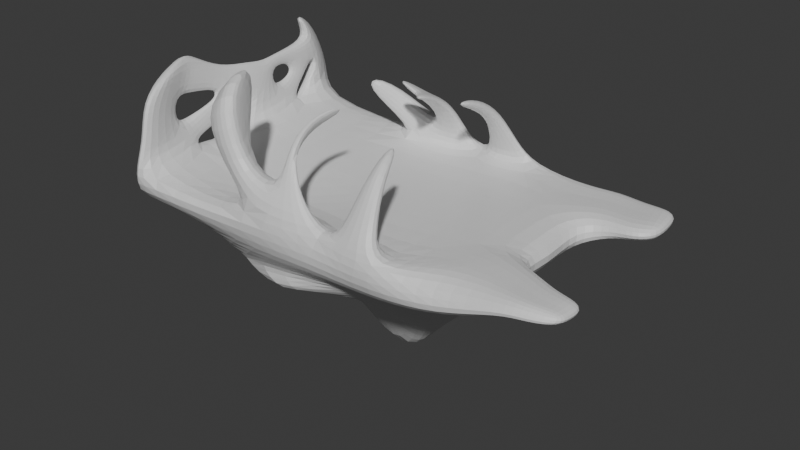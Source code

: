# Source: platform01.blend  (saved by Blender 4.5.91; exported with 4.5.12 LTS)
import bpy
from mathutils import Matrix  # noqa: F401  (used for matrix-valued properties, if any)

bpy.ops.wm.read_factory_settings(use_empty=True)
scene = bpy.context.scene
scene.name = 'Scene'

# ---- collections
col_collection = bpy.data.collections.new('Collection'); scene.collection.children.link(col_collection)

# ---- materials (node trees are filled in below, after node groups)
mat_material = bpy.data.materials.new('Material')
mat_material.alpha_threshold = 0.0
mat_material.use_backface_culling_lightprobe_volume = False
mat_material.roughness = 0.5
mat_material.line_color = (0.0, 0.0, 0.0, 1.0)

# ---- material node trees
mat_material.use_nodes = True; mat_material.node_tree.nodes.clear()
_N = mat_material.node_tree.nodes; _L = mat_material.node_tree.links
n0 = _N.new('ShaderNodeOutputMaterial'); n0.name = 'Material Output'; n0.location = (200, 100)
n1 = _N.new('ShaderNodeBsdfPrincipled'); n1.name = 'Principled BSDF'; n1.location = (-200, 100)
_L.new(n1.outputs[0], n0.inputs[0])
n0.is_active_output = True

# ---- world
world_world = bpy.data.worlds.new('World'); scene.world = world_world
world_world.use_nodes = True; world_world.node_tree.nodes.clear()
_N = world_world.node_tree.nodes; _L = world_world.node_tree.links
n0 = _N.new('ShaderNodeOutputWorld'); n0.name = 'World Output'; n0.location = (200, 100)
n1 = _N.new('ShaderNodeBackground'); n1.name = 'Background'; n1.location = (-200, 100)
n1.inputs[0].default_value = (0.05088, 0.05088, 0.05088, 1.0)
_L.new(n1.outputs[0], n0.inputs[0])
n0.is_active_output = True
world_world.color = (0.05088, 0.05088, 0.05088)
world_world.sun_shadow_jitter_overblur = 0.0

# ---- meshes
me_cube = bpy.data.meshes.new('Cube')
me_cube.from_pydata([(4.964, 0.2962, -5.006), (5.1, -1.0, -5.1), (4.885, 0.2853, 4.159), (5.1, -1.0, 5.1), (-8.57, 0.3549, -5.634), (-8.044, -1.0, -5.1), (-7.54, 0.3326, 5.761), (-8.044, -1.0, 5.1), (2.55, -1.0, -5.1), (1.192e-07, -1.0, -5.1), (-2.55, -1.0, -5.1), (3.118, 0.3922, 5.438), (0.5606, 0.197, 4.811), (-2.124, 0.4462, 5.509), (-2.55, -1.0, 5.1), (1.192e-07, -1.0, 5.1), (2.55, -1.0, 5.1), (-2.455, 0.3128, -5.022), (-0.1704, 0.2001, -5.287), (2.561, 0.3311, -4.937), (-8.044, -1.0, -2.55), (-8.044, -1.0, 4.371e-08), (-8.044, -1.0, 2.55), (4.848, 0.05444, -3.547), (6.414, 0.3384, -0.02866), (5.115, 0.3188, 2.564), (-8.168, 0.3129, 2.429), (-7.878, 0.3597, 0.3923), (-8.114, 0.448, -3.08), (5.891, -1.0, 3.165), (6.487, -1.0, 4.371e-08), (5.549, -1.0, -2.55), (-6.095, -2.759, -4.028), (-6.095, -2.759, 1.206e-07), (-6.095, -2.759, 4.028), (-0.8207, -1.677, -4.028), (-0.8207, -1.677, 4.028), (4.21, -1.677, -4.028), (4.21, -1.677, 7.329e-08), (4.21, -1.677, 4.028), (2.502, 0.08114, -4.701), (2.151, -0.03313, -0.2008), (3.031, -0.0476, 4.227), (0.4535, -0.02666, -4.548), (-0.3238, -0.03313, 0.37), (0.7156, 0.1442, 4.272), (-2.453, -0.0708, -3.928), (-2.809, 0.06369, -0.08798), (-3.277, -0.7241, 3.208), (0.3732, 0.9569, -4.885), (2.02, 1.088, -4.535), (1.985, 0.8379, -4.299), (0.7495, 0.7301, -4.146), (0.8342, 2.31, -4.144), (1.646, 2.441, -3.794), (1.628, 2.191, -3.558), (1.02, 2.083, -3.405), (0.9808, 3.082, -2.921), (1.527, 3.213, -2.571), (1.515, 2.963, -2.335), (1.106, 2.855, -2.182), (-0.315, 0.6443, -4.416), (-0.6238, 0.871, -4.775), (-1.755, 0.9837, -4.646), (1.282, 3.517, -0.8048), (-1.754, 0.6001, -4.115), (-1.328, 1.927, -3.375), (-0.4462, 1.971, -3.589), (-1.329, 2.311, -3.753), (-0.6356, 2.198, -3.845), (-0.9472, 2.686, -2.162), (-0.4241, 2.771, -2.336), (-0.9476, 3.012, -2.336), (-0.5364, 2.972, -2.467), (2.477, 0.7639, 4.013), (1.234, 1.009, 4.597), (-0.3621, 3.317, -0.754), (2.521, 1.204, 4.597), (1.312, 0.9557, 4.057), (1.667, 2.594, 3.378), (2.299, 2.4, 3.392), (1.624, 2.847, 3.596), (2.323, 2.847, 3.872), (1.343, 3.416, 1.2), (-0.7295, 1.418, 4.549), (-1.467, 1.499, 4.856), (-0.687, 1.467, 4.397), (-1.783, 0.9528, 3.636), (-1.17, 2.839, 3.991), (-1.532, 2.92, 4.157), (-1.688, 2.374, 3.496), (-1.54, 3.383, 2.377), (-1.902, 3.551, 2.551), (-2.057, 2.607, 1.95), (-0.7999, 3.584, 0.678), (5.908, 0.3397, -2.269), (6.042, 0.3286, 1.27), (6.071, -1.0, 1.277), (6.071, -1.0, -1.755), (8.313, 0.2744, -4.676), (8.449, -0.2148, -4.779), (8.62, -0.2074, -3.938), (8.59, 0.3477, -4.13), (8.705, 0.3384, -2.722), (8.705, -0.2148, -2.722), (7.188, 0.3073, -2.378), (7.967, 0.338, -2.235), (7.08, 0.1644, -3.682), (5.964, 0.1335, -4.234), (7.196, 0.2808, -4.68), (6.08, 0.257, -4.989), (7.188, -0.4594, -2.378), (7.967, -0.2929, -2.235), (7.333, -0.2929, -4.813), (6.216, -0.4594, -5.106), (7.774, -0.2929, -3.488), (6.665, -0.4594, -3.002), (7.377, 0.4232, 4.076), (7.377, -0.007522, 4.775), (7.377, 0.3188, 3.338), (7.377, -0.3947, 3.338), (7.377, 0.3188, 1.931), (7.377, -0.4831, 1.937), (8.206, 0.4232, 4.057), (8.206, -0.07145, 4.461), (8.206, 0.3188, 3.63), (8.206, -0.293, 3.63), (8.206, 0.3188, 2.376), (8.206, -0.3436, 2.38), (9.154, 0.2627, 3.71), (9.154, 0.01619, 4.114), (9.154, 0.203, 3.283), (9.154, -0.2054, 3.283), (9.154, 0.203, 2.469), (9.154, -0.256, 2.472), (4.967e-07, -7.243, 3.08e-07), (0.1188, -2.037, -3.462), (0.2253, -4.242, -2.68), (0.5441, -4.956, -1.557), (-0.5212, -3.721, 1.253), (-0.8347, -2.81, 2.315), (-0.8248, -2.434, 4.754), (-1.914, -4.279, 0.6537), (-2.594, -3.189, 3.03), (-2.654, -3.073, 4.754), (-3.607, -2.711, -0.113), (-2.124, -4.3, -0.2022), (-1.398, -4.434, -0.1237), (-1.49, -4.39, -1.366), (-2.297, -3.395, -2.928), (-3.817, -2.474, -4.032), (4.151, -2.683, -1.164), (3.234, -3.944, -0.7527), (2.205, -4.598, 0.1422), (1.295, -4.193, -1.127), (2.554, -3.785, -2.762), (4.494, -1.739, -3.388), (3.087, -1.877, 2.343), (3.037, -3.145, 3.591), (2.06, -4.482, 0.9775), (-8.736, -1.0, 2.55), (-8.736, -1.0, 5.1), (-8.232, 0.3326, 5.761), (-9.262, 0.3549, -5.634), (-8.736, -1.0, -5.1), (-8.807, 0.448, -3.08), (-8.736, -1.0, -2.55), (-8.736, -1.0, 4.371e-08), (-8.86, 0.3129, 2.429), (-8.57, 0.3597, 0.3923), (-8.114, 4.362, -3.223), (-8.57, 3.684, -4.755), (-8.807, 4.362, -3.223), (-9.262, 3.684, -4.755), (-9.262, 1.192, -5.705), (-8.57, 1.192, -5.705), (-8.807, 2.405, -4.351), (-8.114, 2.405, -4.351), (-8.114, 1.405, -4.112), (-8.114, 3.138, -4.175), (-3.984, 1.691, 5.027), (-8.807, 3.138, -4.175), (-8.807, 1.405, -4.112), (-5.184, 1.685, 3.797), (-3.472, 1.73, 4.026), (-2.924, 1.783, 4.678), (-3.631, 4.084, 4.204), (-3.758, 4.584, 4.884), (-5.243, 3.21, 4.708), (-4.55, 3.964, 4.957), (-8.565, 1.435, -0.5942), (-8.114, 1.514, -2.041), (-5.354, 4.745, 1.061), (-7.873, 1.435, -0.5942), (-8.807, 1.514, -2.041), (-8.515, 2.836, -1.384), (-8.601, 2.927, -2.59), (-8.232, 2.936, -2.603), (-8.146, 2.85, -1.397), (-8.259, 2.409, -2.64), (-8.226, 2.342, -1.814), (-8.628, 2.401, -2.627), (-8.594, 2.328, -1.802), (-2.252, 4.134, -1.163), (-8.27, 1.611, -3.793), (-8.274, 1.128, -3.355), (-8.299, 1.728, -2.777), (-8.322, 2.014, -3.018), (-8.611, 1.73, -2.776), (-8.577, 2.015, -3.014), (-8.643, 1.13, -3.358), (-8.639, 1.614, -3.795), (-7.54, 3.646, 3.918), (-8.168, 4.118, 2.423), (-8.232, 3.646, 3.918), (-8.86, 4.118, 2.423), (-8.86, 1.417, 3.026), (-8.86, 2.522, 3.05), (-8.168, 2.522, 3.05), (-8.168, 1.417, 3.026), (-8.232, 1.437, 5.106), (-8.232, 3.021, 4.933), (-7.54, 1.437, 5.106), (-7.54, 3.021, 4.933), (-8.766, 2.422, 2.347), (-8.553, 2.315, 1.004), (-8.574, 1.641, -0.1616), (-8.548, 3.002, -0.6188), (-8.544, 3.12, 0.7384), (-8.759, 3.829, 1.881), (-8.154, 3.022, -0.6014), (-8.273, 3.13, 0.7526), (-8.223, 3.844, 1.911), (-7.968, 1.657, -0.1253), (-8.201, 2.323, 1.025), (-8.16, 2.436, 2.382), (-8.715, 0.7109, 1.882), (-8.602, 0.7742, 0.772), (-8.699, 1.624, 2.303), (-8.572, 1.701, 1.219), (-8.247, 1.612, 2.335), (-8.208, 2.141, 1.246), (-8.106, 1.215, 0.8108), (-8.197, 0.6992, 1.919), (-4.496, 3.206, -2.205), (-3.862, 1.688, -4.37), (-3.161, 2.359, -3.994), (-3.16, 1.975, -3.463), (-3.859, 1.304, -3.276)], [], [(48, 26, 6, 13), (14, 13, 6, 7), (4, 5, 164, 163), (39, 29, 3, 16), (29, 97, 122, 120), (8, 19, 0, 1), (5, 4, 17, 10), (10, 17, 18, 9), (9, 18, 19, 8), (22, 34, 14, 7), (34, 36, 15, 14), (36, 39, 16, 15), (3, 2, 11, 16), (16, 11, 12, 15), (15, 12, 13, 14), (25, 42, 11, 2), (45, 12, 75, 78), (48, 13, 180, 183), (246, 245, 244), (43, 46, 47, 44), (44, 47, 48, 45), (18, 43, 52, 49), (40, 43, 44, 41), (41, 44, 45, 42), (0, 19, 40, 23), (23, 40, 41, 24, 95), (24, 41, 42, 25, 96), (9, 8, 37, 35), (154, 153, 135), (148, 138, 135), (10, 9, 35, 32), (139, 142, 135), (142, 147, 135), (5, 10, 32, 20), (20, 32, 33, 21), (21, 33, 34, 22), (109, 107, 102, 99), (98, 95, 24, 30), (30, 24, 96, 97), (37, 31, 98, 30, 38), (38, 30, 97, 29, 39), (215, 213, 232, 229), (21, 22, 160, 167), (22, 7, 161, 160), (17, 4, 28, 46), (46, 28, 27, 47), (47, 27, 26, 48), (49, 52, 56, 53), (43, 40, 51, 52), (19, 18, 49, 50), (40, 19, 50, 51), (53, 56, 60, 57), (50, 49, 53, 54), (52, 51, 55, 56), (51, 50, 54, 55), (60, 59, 64), (54, 53, 57, 58), (56, 55, 59, 60), (55, 54, 58, 59), (18, 17, 63, 62), (59, 58, 64), (57, 60, 64), (58, 57, 64), (61, 62, 69, 67), (46, 43, 61, 65), (43, 18, 62, 61), (68, 66, 203), (62, 63, 68, 69), (63, 65, 66, 68), (65, 61, 67, 66), (71, 73, 76), (67, 69, 73, 71), (66, 67, 71, 70), (69, 68, 72, 73), (11, 42, 74, 77), (70, 71, 76), (73, 72, 76), (72, 70, 76), (78, 75, 81, 79), (12, 11, 77, 75), (42, 45, 78, 74), (82, 80, 83), (75, 77, 82, 81), (77, 74, 80, 82), (74, 78, 79, 80), (80, 79, 83), (81, 82, 83), (79, 81, 83), (87, 85, 89, 90), (45, 48, 87, 86), (12, 45, 86, 84), (13, 12, 84, 85), (89, 88, 91, 92), (85, 84, 88, 89), (92, 91, 94), (90, 89, 92, 93), (93, 94, 91), (93, 92, 94), (84, 86, 88), (86, 87, 88), (87, 90, 88), (91, 88, 90, 93), (2, 3, 118, 117), (107, 106, 103, 102), (100, 99, 102, 101), (101, 102, 103, 104), (106, 112, 104, 103), (113, 109, 99, 100), (115, 113, 100, 101), (112, 115, 101, 104), (98, 31, 116, 111), (111, 116, 115, 112), (31, 1, 114, 116), (116, 114, 113, 115), (1, 0, 110, 114), (114, 110, 109, 113), (95, 98, 111, 105), (105, 111, 112, 106), (23, 95, 105, 108), (108, 105, 106, 107), (0, 23, 108, 110), (110, 108, 107, 109), (122, 121, 127, 128), (96, 25, 119, 121), (25, 2, 117, 119), (97, 96, 121, 122), (3, 29, 120, 118), (119, 117, 123, 125), (126, 128, 134, 132), (123, 124, 130, 129), (121, 119, 125, 127), (118, 120, 126, 124), (117, 118, 124, 123), (120, 122, 128, 126), (133, 131, 132, 134), (132, 131, 129, 130), (125, 123, 129, 131), (128, 127, 133, 134), (127, 125, 131, 133), (124, 126, 132, 130), (31, 37, 8, 1), (147, 148, 135), (153, 159, 135), (159, 139, 135), (138, 154, 135), (35, 37, 156, 136), (136, 156, 155, 137), (137, 155, 154, 138), (39, 36, 141, 157), (157, 141, 140, 158), (158, 140, 139, 159), (38, 39, 157, 151), (151, 157, 158, 152), (152, 158, 159, 153), (33, 32, 150, 145), (145, 150, 149, 146), (146, 149, 148, 147), (34, 33, 145, 144), (144, 145, 146, 143), (143, 146, 147, 142), (36, 34, 144, 141), (141, 144, 143, 140), (140, 143, 142, 139), (32, 35, 136, 150), (150, 136, 137, 149), (149, 137, 138, 148), (37, 38, 151, 156), (156, 151, 152, 155), (155, 152, 153, 154), (166, 165, 163, 164), (161, 162, 168, 160), (160, 168, 169, 167), (167, 169, 165, 166), (5, 20, 166, 164), (26, 27, 169, 168), (175, 174, 173, 171), (7, 6, 162, 161), (20, 21, 167, 166), (169, 27, 193, 190), (170, 171, 173, 172), (174, 176, 181, 172, 173), (177, 175, 171, 170, 179), (193, 191, 200, 198), (182, 178, 177, 176), (28, 4, 175, 177, 178), (163, 165, 182, 176, 174), (4, 163, 174, 175), (181, 179, 170, 172), (165, 28, 178, 182), (183, 180, 189, 188), (13, 85, 185, 180), (85, 87, 184, 185), (87, 48, 183, 184), (185, 184, 186, 187), (180, 185, 187, 189), (27, 28, 191, 193), (189, 187, 192), (187, 186, 192), (217, 215, 229, 224), (199, 201, 209, 207), (165, 169, 190, 194), (191, 194, 202, 200), (194, 190, 195, 202), (195, 198, 197, 196), (196, 197, 179, 181), (198, 200, 199, 197), (197, 199, 177, 179), (200, 202, 201, 199), (177, 199, 207, 204), (202, 195, 196, 201), (201, 196, 181, 176), (66, 70, 203), (72, 68, 203), (70, 72, 203), (201, 176, 211, 209), (176, 177, 204, 211), (204, 207, 206, 205), (205, 206, 191, 28), (207, 209, 208, 206), (206, 208, 194, 191), (209, 211, 210, 208), (208, 210, 165, 194), (211, 204, 205, 210), (210, 205, 28, 165), (212, 213, 215, 214), (217, 221, 214, 215), (221, 223, 212, 214), (223, 218, 213, 212), (6, 26, 219, 222), (222, 219, 218, 223), (162, 6, 222, 220), (220, 222, 223, 221), (168, 162, 220, 216), (216, 220, 221, 217), (234, 225, 239, 241), (219, 216, 217, 218), (213, 218, 235, 232), (218, 217, 224, 235), (224, 229, 228, 225), (225, 228, 227, 226), (226, 227, 195, 190), (229, 232, 231, 228), (228, 231, 230, 227), (227, 230, 198, 195), (232, 235, 234, 231), (231, 234, 233, 230), (230, 233, 193, 198), (235, 224, 225, 234), (233, 234, 241, 242), (233, 226, 190, 193), (225, 226, 237, 239), (226, 233, 242, 237), (239, 237, 236, 238), (238, 236, 168, 216), (241, 239, 238, 240), (240, 238, 216, 219), (242, 241, 240, 243), (243, 240, 219, 26), (237, 242, 243, 236), (236, 243, 26, 168), (248, 247, 244), (245, 248, 244), (247, 246, 244), (65, 63, 246, 247), (17, 46, 248, 245), (46, 65, 247, 248), (63, 17, 245, 246), (189, 192, 188), (184, 192, 186), (183, 192, 184), (183, 188, 192)])
_uv = me_cube.uv_layers.new(name='UVMap')
_uv.uv.foreach_set('vector', [0.8125, 0.6875, 0.875, 0.6875, 0.875, 0.75, 0.8125, 0.75, 0.375, 0.9375, 0.625, 0.9375, 0.625, 1.0, 0.375, 1.0, 0.625, 0.25, 0.375, 0.25, 0.375, 0.25, 0.625, 0.25, 0.3125, 0.6875, 0.375, 0.6875, 0.375, 0.75, 0.3125, 0.75, 0.375, 0.6875, 0.375, 0.6563, 0.375, 0.6563, 0.375, 0.6875, 0.375, 0.4375, 0.625, 0.4375, 0.625, 0.5, 0.375, 0.5, 0.375, 0.25, 0.625, 0.25, 0.625, 0.3125, 0.375, 0.3125, 0.375, 0.3125, 0.625, 0.3125, 0.625, 0.375, 0.375, 0.375, 0.375, 0.375, 0.625, 0.375, 0.625, 0.4375, 0.375, 0.4375, 0.125, 0.6875, 0.1875, 0.6875, 0.1875, 0.75, 0.125, 0.75, 0.1875, 0.6875, 0.25, 0.6875, 0.25, 0.75, 0.1875, 0.75, 0.25, 0.6875, 0.3125, 0.6875, 0.3125, 0.75, 0.25, 0.75, 0.375, 0.75, 0.625, 0.75, 0.625, 0.8125, 0.375, 0.8125, 0.375, 0.8125, 0.625, 0.8125, 0.625, 0.875, 0.375, 0.875, 0.375, 0.875, 0.625, 0.875, 0.625, 0.9375, 0.375, 0.9375, 0.625, 0.6875, 0.6875, 0.6875, 0.6875, 0.75, 0.625, 0.75, 0.75, 0.6875, 0.75, 0.75, 0.75, 0.75, 0.75, 0.6875, 0.8125, 0.6875, 0.8125, 0.75, 0.8125, 0.75, 0.8125, 0.6875, 0.625, 0.3125, 0.625, 0.3125, 0.625, 0.3125, 0.75, 0.5625, 0.8125, 0.5625, 0.8125, 0.625, 0.75, 0.625, 0.75, 0.625, 0.8125, 0.625, 0.8125, 0.6875, 0.75, 0.6875, 0.75, 0.5, 0.75, 0.5625, 0.75, 0.5625, 0.75, 0.5, 0.6875, 0.5625, 0.75, 0.5625, 0.75, 0.625, 0.6875, 0.625, 0.6875, 0.625, 0.75, 0.625, 0.75, 0.6875, 0.6875, 0.6875, 0.625, 0.5, 0.6875, 0.5, 0.6875, 0.5625, 0.625, 0.5625, 0.625, 0.5625, 0.6875, 0.5625, 0.6875, 0.625, 0.625, 0.625, 0.625, 0.5937, 0.625, 0.625, 0.6875, 0.625, 0.6875, 0.6875, 0.625, 0.6875, 0.625, 0.6563, 0.25, 0.5, 0.3125, 0.5, 0.3125, 0.5625, 0.25, 0.5625, 0.3125, 0.5625, 0.3125, 0.625, 0.25, 0.625, 0.1875, 0.5625, 0.25, 0.5625, 0.25, 0.625, 0.1875, 0.5, 0.25, 0.5, 0.25, 0.5625, 0.1875, 0.5625, 0.25, 0.6875, 0.1875, 0.6875, 0.25, 0.625, 0.1875, 0.6875, 0.1875, 0.625, 0.25, 0.625, 0.125, 0.5, 0.1875, 0.5, 0.1875, 0.5625, 0.125, 0.5625, 0.125, 0.5625, 0.1875, 0.5625, 0.1875, 0.625, 0.125, 0.625, 0.125, 0.625, 0.1875, 0.625, 0.1875, 0.6875, 0.125, 0.6875, 0.625, 0.5, 0.625, 0.5625, 0.625, 0.5625, 0.625, 0.5, 0.375, 0.5937, 0.625, 0.5937, 0.625, 0.625, 0.375, 0.625, 0.375, 0.625, 0.625, 0.625, 0.625, 0.6563, 0.375, 0.6563, 0.3125, 0.5625, 0.375, 0.5625, 0.375, 0.5937, 0.375, 0.625, 0.3125, 0.625, 0.3125, 0.625, 0.375, 0.625, 0.375, 0.6563, 0.375, 0.6875, 0.3125, 0.6875, 0.875, 0.6875, 0.875, 0.6875, 0.875, 0.6667, 0.875, 0.6667, 0.125, 0.625, 0.125, 0.6875, 0.125, 0.6875, 0.125, 0.625, 0.125, 0.6875, 0.125, 0.75, 0.125, 0.75, 0.125, 0.6875, 0.8125, 0.5, 0.875, 0.5, 0.875, 0.5625, 0.8125, 0.5625, 0.8125, 0.5625, 0.875, 0.5625, 0.875, 0.625, 0.8125, 0.625, 0.8125, 0.625, 0.875, 0.625, 0.875, 0.6875, 0.8125, 0.6875, 0.75, 0.5, 0.75, 0.5625, 0.75, 0.5625, 0.75, 0.5, 0.75, 0.5625, 0.6875, 0.5625, 0.6875, 0.5625, 0.75, 0.5625, 0.625, 0.4375, 0.625, 0.375, 0.625, 0.375, 0.625, 0.4375, 0.6875, 0.5625, 0.6875, 0.5, 0.6875, 0.5, 0.6875, 0.5625, 0.75, 0.5, 0.75, 0.5625, 0.75, 0.5625, 0.75, 0.5, 0.625, 0.4375, 0.625, 0.375, 0.625, 0.375, 0.625, 0.4375, 0.75, 0.5625, 0.6875, 0.5625, 0.6875, 0.5625, 0.75, 0.5625, 0.6875, 0.5625, 0.6875, 0.5, 0.6875, 0.5, 0.6875, 0.5625, 0.75, 0.5625, 0.6875, 0.5625, 0.7188, 0.5312, 0.625, 0.4375, 0.625, 0.375, 0.625, 0.375, 0.625, 0.4375, 0.75, 0.5625, 0.6875, 0.5625, 0.6875, 0.5625, 0.75, 0.5625, 0.6875, 0.5625, 0.6875, 0.5, 0.6875, 0.5, 0.6875, 0.5625, 0.625, 0.375, 0.625, 0.3125, 0.625, 0.3125, 0.625, 0.375, 0.6875, 0.5625, 0.6875, 0.5, 0.7188, 0.5312, 0.75, 0.5, 0.75, 0.5625, 0.7188, 0.5312, 0.625, 0.4375, 0.625, 0.375, 0.625, 0.4062, 0.75, 0.5625, 0.75, 0.5, 0.75, 0.5, 0.75, 0.5625, 0.8125, 0.5625, 0.75, 0.5625, 0.75, 0.5625, 0.8125, 0.5625, 0.75, 0.5625, 0.75, 0.5, 0.75, 0.5, 0.75, 0.5625, 0.8125, 0.5, 0.8125, 0.5625, 0.8125, 0.5312, 0.625, 0.375, 0.625, 0.3125, 0.625, 0.3125, 0.625, 0.375, 0.8125, 0.5, 0.8125, 0.5625, 0.8125, 0.5625, 0.8125, 0.5, 0.8125, 0.5625, 0.75, 0.5625, 0.75, 0.5625, 0.8125, 0.5625, 0.75, 0.5625, 0.75, 0.5, 0.7812, 0.5312, 0.75, 0.5625, 0.75, 0.5, 0.75, 0.5, 0.75, 0.5625, 0.8125, 0.5625, 0.75, 0.5625, 0.75, 0.5625, 0.8125, 0.5625, 0.625, 0.375, 0.625, 0.3125, 0.625, 0.3125, 0.625, 0.375, 0.6875, 0.75, 0.6875, 0.6875, 0.6875, 0.6875, 0.6875, 0.75, 0.8125, 0.5625, 0.75, 0.5625, 0.7812, 0.5312, 0.625, 0.375, 0.625, 0.3125, 0.625, 0.3438, 0.8125, 0.5, 0.8125, 0.5625, 0.7812, 0.5312, 0.75, 0.6875, 0.75, 0.75, 0.75, 0.75, 0.75, 0.6875, 0.625, 0.875, 0.625, 0.8125, 0.625, 0.8125, 0.625, 0.875, 0.6875, 0.6875, 0.75, 0.6875, 0.75, 0.6875, 0.6875, 0.6875, 0.6875, 0.75, 0.6875, 0.6875, 0.7188, 0.7188, 0.625, 0.875, 0.625, 0.8125, 0.625, 0.8125, 0.625, 0.875, 0.6875, 0.75, 0.6875, 0.6875, 0.6875, 0.6875, 0.6875, 0.75, 0.6875, 0.6875, 0.75, 0.6875, 0.75, 0.6875, 0.6875, 0.6875, 0.6875, 0.6875, 0.75, 0.6875, 0.7188, 0.7188, 0.625, 0.875, 0.625, 0.8125, 0.625, 0.8438, 0.75, 0.6875, 0.75, 0.75, 0.7188, 0.7188, 0.8125, 0.6875, 0.8125, 0.75, 0.8125, 0.75, 0.8125, 0.6875, 0.75, 0.6875, 0.8125, 0.6875, 0.8125, 0.6875, 0.75, 0.6875, 0.75, 0.75, 0.75, 0.6875, 0.75, 0.6875, 0.75, 0.75, 0.625, 0.9375, 0.625, 0.875, 0.625, 0.875, 0.625, 0.9375, 0.625, 0.9375, 0.625, 0.875, 0.625, 0.875, 0.625, 0.9375, 0.625, 0.9375, 0.625, 0.875, 0.625, 0.875, 0.625, 0.9375, 0.8125, 0.75, 0.625, 0.875, 0.7812, 0.7188, 0.8125, 0.6875, 0.8125, 0.75, 0.8125, 0.75, 0.8125, 0.6875, 0.8125, 0.6875, 0.7812, 0.7188, 0.625, 0.875, 0.8125, 0.6875, 0.8125, 0.75, 0.7812, 0.7188, 0.625, 0.875, 0.75, 0.6875, 0.625, 0.875, 0.75, 0.6875, 0.8125, 0.6875, 0.625, 0.875, 0.8125, 0.6875, 0.8125, 0.6875, 0.625, 0.875, 0.625, 0.875, 0.625, 0.875, 0.8125, 0.6875, 0.8125, 0.6875, 0.625, 0.75, 0.375, 0.75, 0.375, 0.75, 0.625, 0.75, 0.625, 0.5625, 0.625, 0.5937, 0.625, 0.5937, 0.625, 0.5625, 0.375, 0.5, 0.625, 0.5, 0.625, 0.5625, 0.375, 0.5625, 0.375, 0.5625, 0.625, 0.5625, 0.625, 0.5937, 0.375, 0.5937, 0.625, 0.5937, 0.375, 0.5937, 0.375, 0.5937, 0.625, 0.5937, 0.375, 0.5, 0.625, 0.5, 0.625, 0.5, 0.375, 0.5, 0.375, 0.5625, 0.375, 0.5, 0.375, 0.5, 0.375, 0.5625, 0.375, 0.5937, 0.375, 0.5625, 0.375, 0.5625, 0.375, 0.5937, 0.375, 0.5937, 0.375, 0.5625, 0.375, 0.5625, 0.375, 0.5937, 0.375, 0.5937, 0.375, 0.5625, 0.375, 0.5625, 0.375, 0.5937, 0.375, 0.5625, 0.375, 0.5, 0.375, 0.5, 0.375, 0.5625, 0.375, 0.5625, 0.375, 0.5, 0.375, 0.5, 0.375, 0.5625, 0.375, 0.5, 0.625, 0.5, 0.625, 0.5, 0.375, 0.5, 0.375, 0.5, 0.625, 0.5, 0.625, 0.5, 0.375, 0.5, 0.625, 0.5937, 0.375, 0.5937, 0.375, 0.5937, 0.625, 0.5937, 0.625, 0.5937, 0.375, 0.5937, 0.375, 0.5937, 0.625, 0.5937, 0.625, 0.5625, 0.625, 0.5937, 0.625, 0.5937, 0.625, 0.5625, 0.625, 0.5625, 0.625, 0.5937, 0.625, 0.5937, 0.625, 0.5625, 0.625, 0.5, 0.625, 0.5625, 0.625, 0.5625, 0.625, 0.5, 0.625, 0.5, 0.625, 0.5625, 0.625, 0.5625, 0.625, 0.5, 0.375, 0.6563, 0.625, 0.6563, 0.625, 0.6563, 0.375, 0.6563, 0.625, 0.6563, 0.625, 0.6875, 0.625, 0.6875, 0.625, 0.6563, 0.625, 0.6875, 0.625, 0.75, 0.625, 0.75, 0.625, 0.6875, 0.375, 0.6563, 0.625, 0.6563, 0.625, 0.6563, 0.375, 0.6563, 0.375, 0.75, 0.375, 0.6875, 0.375, 0.6875, 0.375, 0.75, 0.625, 0.6875, 0.625, 0.75, 0.625, 0.75, 0.625, 0.6875, 0.375, 0.6875, 0.375, 0.6563, 0.375, 0.6563, 0.375, 0.6875, 0.625, 0.75, 0.375, 0.75, 0.375, 0.75, 0.625, 0.75, 0.625, 0.6563, 0.625, 0.6875, 0.625, 0.6875, 0.625, 0.6563, 0.375, 0.75, 0.375, 0.6875, 0.375, 0.6875, 0.375, 0.75, 0.625, 0.75, 0.375, 0.75, 0.375, 0.75, 0.625, 0.75, 0.375, 0.6875, 0.375, 0.6563, 0.375, 0.6563, 0.375, 0.6875, 0.625, 0.6563, 0.625, 0.6875, 0.375, 0.6875, 0.375, 0.6563, 0.375, 0.6875, 0.625, 0.6875, 0.625, 0.75, 0.375, 0.75, 0.625, 0.6875, 0.625, 0.75, 0.625, 0.75, 0.625, 0.6875, 0.375, 0.6563, 0.625, 0.6563, 0.625, 0.6563, 0.375, 0.6563, 0.625, 0.6563, 0.625, 0.6875, 0.625, 0.6875, 0.625, 0.6563, 0.375, 0.75, 0.375, 0.6875, 0.375, 0.6875, 0.375, 0.75, 0.375, 0.5625, 0.3125, 0.5625, 0.3125, 0.5, 0.375, 0.5, 0.1875, 0.625, 0.1875, 0.5625, 0.25, 0.625, 0.3125, 0.625, 0.3125, 0.6875, 0.25, 0.625, 0.3125, 0.6875, 0.25, 0.6875, 0.25, 0.625, 0.25, 0.5625, 0.3125, 0.5625, 0.25, 0.625, 0.25, 0.5625, 0.3125, 0.5625, 0.3125, 0.5625, 0.25, 0.5625, 0.25, 0.5625, 0.3125, 0.5625, 0.3125, 0.5625, 0.25, 0.5625, 0.25, 0.5625, 0.3125, 0.5625, 0.3125, 0.5625, 0.25, 0.5625, 0.3125, 0.6875, 0.25, 0.6875, 0.25, 0.6875, 0.3125, 0.6875, 0.3125, 0.6875, 0.25, 0.6875, 0.25, 0.6875, 0.3125, 0.6875, 0.3125, 0.6875, 0.25, 0.6875, 0.25, 0.6875, 0.3125, 0.6875, 0.3125, 0.625, 0.3125, 0.6875, 0.3125, 0.6875, 0.3125, 0.625, 0.3125, 0.625, 0.3125, 0.6875, 0.3125, 0.6875, 0.3125, 0.625, 0.3125, 0.625, 0.3125, 0.6875, 0.3125, 0.6875, 0.3125, 0.625, 0.1875, 0.625, 0.1875, 0.5625, 0.1875, 0.5625, 0.1875, 0.625, 0.1875, 0.625, 0.1875, 0.5625, 0.1875, 0.5625, 0.1875, 0.625, 0.1875, 0.625, 0.1875, 0.5625, 0.1875, 0.5625, 0.1875, 0.625, 0.1875, 0.6875, 0.1875, 0.625, 0.1875, 0.625, 0.1875, 0.6875, 0.1875, 0.6875, 0.1875, 0.625, 0.1875, 0.625, 0.1875, 0.6875, 0.1875, 0.6875, 0.1875, 0.625, 0.1875, 0.625, 0.1875, 0.6875, 0.25, 0.6875, 0.1875, 0.6875, 0.1875, 0.6875, 0.25, 0.6875, 0.25, 0.6875, 0.1875, 0.6875, 0.1875, 0.6875, 0.25, 0.6875, 0.25, 0.6875, 0.1875, 0.6875, 0.1875, 0.6875, 0.25, 0.6875, 0.1875, 0.5625, 0.25, 0.5625, 0.25, 0.5625, 0.1875, 0.5625, 0.1875, 0.5625, 0.25, 0.5625, 0.25, 0.5625, 0.1875, 0.5625, 0.1875, 0.5625, 0.25, 0.5625, 0.25, 0.5625, 0.1875, 0.5625, 0.3125, 0.5625, 0.3125, 0.625, 0.3125, 0.625, 0.3125, 0.5625, 0.3125, 0.5625, 0.3125, 0.625, 0.3125, 0.625, 0.3125, 0.5625, 0.3125, 0.5625, 0.3125, 0.625, 0.3125, 0.625, 0.3125, 0.5625, 0.375, 0.1875, 0.625, 0.1875, 0.625, 0.25, 0.375, 0.25, 0.375, 0.0, 0.625, 0.0, 0.625, 0.0625, 0.375, 0.0625, 0.375, 0.0625, 0.625, 0.0625, 0.625, 0.125, 0.375, 0.125, 0.375, 0.125, 0.625, 0.125, 0.625, 0.1875, 0.375, 0.1875, 0.125, 0.5, 0.125, 0.5625, 0.125, 0.5625, 0.125, 0.5, 0.875, 0.6875, 0.875, 0.625, 0.875, 0.625, 0.875, 0.6875, 0.625, 0.25, 0.625, 0.25, 0.625, 0.25, 0.625, 0.25, 0.375, 1.0, 0.625, 1.0, 0.625, 1.0, 0.375, 1.0, 0.125, 0.5625, 0.125, 0.625, 0.125, 0.625, 0.125, 0.5625, 0.875, 0.625, 0.875, 0.625, 0.875, 0.625, 0.875, 0.625, 0.875, 0.5625, 0.875, 0.5, 0.875, 0.5, 0.875, 0.5625, 0.625, 0.25, 0.625, 0.1875, 0.625, 0.1875, 0.625, 0.1875, 0.625, 0.25, 0.875, 0.5625, 0.875, 0.5, 0.875, 0.5, 0.875, 0.5625, 0.875, 0.5625, 0.875, 0.625, 0.875, 0.5625, 0.875, 0.5625, 0.875, 0.6042, 0.875, 0.5625, 0.875, 0.5625, 0.875, 0.5625, 0.875, 0.5625, 0.875, 0.5625, 0.875, 0.5, 0.875, 0.5, 0.875, 0.5625, 0.875, 0.5625, 0.625, 0.25, 0.625, 0.1875, 0.625, 0.1875, 0.625, 0.1875, 0.625, 0.25, 0.625, 0.25, 0.625, 0.25, 0.625, 0.25, 0.625, 0.25, 0.875, 0.5625, 0.875, 0.5625, 0.875, 0.5625, 0.875, 0.5625, 0.875, 0.5625, 0.875, 0.5625, 0.875, 0.5625, 0.875, 0.5625, 0.8125, 0.6875, 0.8125, 0.75, 0.8125, 0.75, 0.8125, 0.6875, 0.625, 0.9375, 0.625, 0.9375, 0.625, 0.9375, 0.625, 0.9375, 0.8125, 0.75, 0.8125, 0.6875, 0.8125, 0.6875, 0.8125, 0.75, 0.8125, 0.6875, 0.8125, 0.6875, 0.8125, 0.6875, 0.8125, 0.6875, 0.8125, 0.75, 0.8125, 0.6875, 0.8125, 0.6875, 0.8125, 0.75, 0.625, 0.9375, 0.625, 0.9375, 0.625, 0.9375, 0.625, 0.9375, 0.875, 0.625, 0.875, 0.5625, 0.875, 0.5625, 0.875, 0.625, 0.625, 0.9375, 0.625, 0.9375, 0.625, 0.9375, 0.8125, 0.75, 0.8125, 0.6875, 0.8125, 0.7188, 0.625, 0.0625, 0.625, 0.0625, 0.625, 0.08333, 0.625, 0.07812, 0.875, 0.5625, 0.875, 0.5625, 0.875, 0.5625, 0.875, 0.5625, 0.625, 0.1875, 0.625, 0.125, 0.625, 0.125, 0.625, 0.1875, 0.875, 0.5625, 0.875, 0.5625, 0.875, 0.5625, 0.875, 0.5625, 0.625, 0.1875, 0.625, 0.125, 0.625, 0.1458, 0.625, 0.1875, 0.875, 0.6042, 0.875, 0.6042, 0.875, 0.5833, 0.875, 0.5833, 0.875, 0.5833, 0.875, 0.5833, 0.875, 0.5625, 0.875, 0.5625, 0.875, 0.6042, 0.875, 0.5625, 0.875, 0.5625, 0.875, 0.5833, 0.875, 0.5833, 0.875, 0.5625, 0.875, 0.5625, 0.875, 0.5625, 0.875, 0.5625, 0.875, 0.5625, 0.875, 0.5625, 0.875, 0.5625, 0.875, 0.5625, 0.875, 0.5625, 0.875, 0.5625, 0.875, 0.5625, 0.625, 0.1875, 0.625, 0.1458, 0.625, 0.1667, 0.625, 0.1875, 0.625, 0.1875, 0.625, 0.1667, 0.625, 0.1875, 0.625, 0.1875, 0.8125, 0.5625, 0.8125, 0.5625, 0.8125, 0.5312, 0.625, 0.3125, 0.625, 0.3125, 0.625, 0.3125, 0.8125, 0.5625, 0.8125, 0.5, 0.8125, 0.5312, 0.625, 0.1875, 0.625, 0.1875, 0.625, 0.1875, 0.625, 0.1875, 0.875, 0.5625, 0.875, 0.5625, 0.875, 0.5625, 0.875, 0.5625, 0.875, 0.5625, 0.875, 0.5625, 0.875, 0.5625, 0.875, 0.5625, 0.875, 0.5625, 0.875, 0.5625, 0.875, 0.5625, 0.875, 0.5625, 0.875, 0.5625, 0.875, 0.5625, 0.875, 0.5625, 0.875, 0.5625, 0.875, 0.5625, 0.875, 0.5625, 0.875, 0.5625, 0.875, 0.5625, 0.625, 0.1875, 0.625, 0.1875, 0.625, 0.1875, 0.625, 0.1875, 0.625, 0.1875, 0.625, 0.1875, 0.625, 0.1875, 0.625, 0.1875, 0.875, 0.5625, 0.875, 0.5625, 0.875, 0.5625, 0.875, 0.5625, 0.875, 0.5625, 0.875, 0.5625, 0.875, 0.5625, 0.875, 0.5625, 0.875, 0.75, 0.875, 0.6875, 0.875, 0.6875, 0.875, 0.75, 0.625, 0.0625, 0.625, 0.0, 0.625, 0.0, 0.625, 0.0625, 0.625, 1.0, 0.625, 1.0, 0.625, 1.0, 0.625, 1.0, 0.875, 0.75, 0.875, 0.6875, 0.875, 0.6875, 0.875, 0.75, 0.875, 0.75, 0.875, 0.6875, 0.875, 0.6875, 0.875, 0.75, 0.875, 0.75, 0.875, 0.6875, 0.875, 0.6875, 0.875, 0.75, 0.625, 1.0, 0.625, 1.0, 0.625, 1.0, 0.625, 1.0, 0.625, 1.0, 0.625, 1.0, 0.625, 1.0, 0.625, 1.0, 0.625, 0.0625, 0.625, 0.0, 0.625, 0.0, 0.625, 0.0625, 0.625, 0.0625, 0.625, 0.0, 0.625, 0.0, 0.625, 0.0625, 0.875, 0.6562, 0.875, 0.6562, 0.875, 0.6667, 0.875, 0.6667, 0.875, 0.6875, 0.875, 0.6875, 0.875, 0.6875, 0.875, 0.6875, 0.875, 0.6875, 0.875, 0.6875, 0.875, 0.6719, 0.875, 0.6667, 0.875, 0.6875, 0.875, 0.6875, 0.875, 0.6719, 0.875, 0.6719, 0.625, 0.07812, 0.625, 0.08333, 0.625, 0.1042, 0.625, 0.09375, 0.625, 0.09375, 0.625, 0.1042, 0.625, 0.125, 0.625, 0.1094, 0.625, 0.1094, 0.625, 0.125, 0.625, 0.1458, 0.625, 0.125, 0.875, 0.6667, 0.875, 0.6667, 0.875, 0.6458, 0.875, 0.6458, 0.875, 0.6458, 0.875, 0.6458, 0.875, 0.625, 0.875, 0.625, 0.875, 0.625, 0.875, 0.625, 0.875, 0.6042, 0.875, 0.6042, 0.875, 0.6667, 0.875, 0.6719, 0.875, 0.6562, 0.875, 0.6458, 0.875, 0.6458, 0.875, 0.6562, 0.875, 0.6406, 0.875, 0.625, 0.875, 0.625, 0.875, 0.6406, 0.875, 0.625, 0.875, 0.6042, 0.875, 0.6719, 0.875, 0.6719, 0.875, 0.6562, 0.875, 0.6562, 0.875, 0.6406, 0.875, 0.6562, 0.875, 0.6667, 0.875, 0.6562, 0.875, 0.6406, 0.875, 0.6406, 0.875, 0.625, 0.875, 0.625, 0.625, 0.09375, 0.625, 0.1094, 0.625, 0.09375, 0.625, 0.08333, 0.875, 0.6406, 0.875, 0.6406, 0.875, 0.6562, 0.875, 0.6562, 0.625, 0.08333, 0.625, 0.09375, 0.625, 0.07812, 0.625, 0.07292, 0.625, 0.07292, 0.625, 0.07812, 0.625, 0.0625, 0.625, 0.0625, 0.875, 0.6667, 0.875, 0.6667, 0.875, 0.6771, 0.875, 0.6771, 0.875, 0.6771, 0.875, 0.6771, 0.875, 0.6875, 0.875, 0.6875, 0.875, 0.6562, 0.875, 0.6667, 0.875, 0.6771, 0.875, 0.6719, 0.875, 0.6719, 0.875, 0.6771, 0.875, 0.6875, 0.875, 0.6875, 0.875, 0.6562, 0.875, 0.6562, 0.875, 0.6719, 0.875, 0.6719, 0.875, 0.6719, 0.875, 0.6719, 0.875, 0.6875, 0.875, 0.6875, 0.8125, 0.5625, 0.8125, 0.5625, 0.8125, 0.5312, 0.8125, 0.5, 0.8125, 0.5625, 0.8125, 0.5312, 0.8125, 0.5625, 0.8125, 0.5, 0.8125, 0.5312, 0.8125, 0.5625, 0.8125, 0.5, 0.8125, 0.5, 0.8125, 0.5625, 0.8125, 0.5, 0.8125, 0.5625, 0.8125, 0.5625, 0.8125, 0.5, 0.8125, 0.5625, 0.8125, 0.5625, 0.8125, 0.5625, 0.8125, 0.5625, 0.625, 0.3125, 0.625, 0.3125, 0.625, 0.3125, 0.625, 0.3125, 0.625, 0.9375, 0.625, 0.9375, 0.8125, 0.6875, 0.8125, 0.6875, 0.8125, 0.7188, 0.8125, 0.6875, 0.8125, 0.6875, 0.8125, 0.7188, 0.8125, 0.6875, 0.8125, 0.6875, 0.8125, 0.6875, 0.8125, 0.7188])
me_cube.materials.append(mat_material)
me_cube.use_mirror_vertex_groups = False
me_cube.update()

# ---- objects
ob_plataform01 = bpy.data.objects.new('plataform01', me_cube)

# ---- transforms, parenting, visibility, modifiers, constraints
ob_plataform01.location = (0.0, 0.0, 0.0)
ob_plataform01.rotation_euler = (1.571, 0.0, 0.0)
ob_plataform01.lock_rotations_4d = False
ob_plataform01.empty_display_type = 'ARROWS'
ob_plataform01.lineart.crease_threshold = 0.0
_m = ob_plataform01.modifiers.new('Subdivision', 'SUBSURF')
_m.uv_smooth = 'PRESERVE_CORNERS'
_m.quality = 4
_m.open_advanced_panel = True

# ---- collection membership
col_collection.objects.link(ob_plataform01)

# ---- scene / render settings (as saved in the file)
scene.frame_start = 1; scene.frame_end = 250; scene.frame_set(1)
scene.render.engine = 'BLENDER_EEVEE_NEXT'
scene.render.bake_bias = 0.0
scene.render.bake_samples = 0
scene.cycles.sampling_pattern = 'TABULATED_SOBOL'
scene.eevee.use_volume_custom_range = False
bpy.context.view_layer.update()

# ---- added for rendering (the .blend has no active camera and no usable light): camera, sun
cam_auto = bpy.data.cameras.new('AutoCamera')
cam_auto.lens = 50.0
cam_auto.sensor_width = 36.0
cam_auto.clip_end = 1000.0
ob_auto_camera = bpy.data.objects.new('AutoCamera', cam_auto)
scene.collection.objects.link(ob_auto_camera)
ob_auto_camera.location = (22.8785, -27.5471, 17.0968)
ob_auto_camera.rotation_euler = (1.09748, -7.21219e-08, 0.694738)
scene.camera = ob_auto_camera
light_auto_sun = bpy.data.lights.new('AutoSun', 'SUN')
light_auto_sun.energy = 3.0
light_auto_sun.angle = 0.0523599
ob_auto_sun = bpy.data.objects.new('AutoSun', light_auto_sun)
scene.collection.objects.link(ob_auto_sun)
ob_auto_sun.rotation_euler = (0.872665, 0.174533, 0.523599)
bpy.context.view_layer.update()
